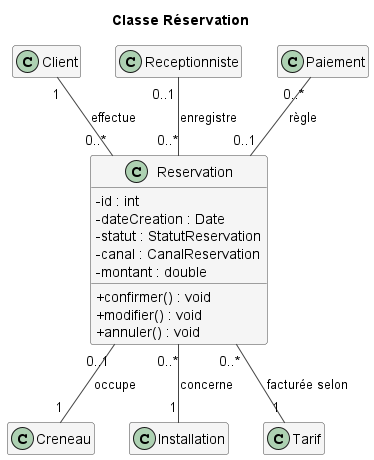

The diagram above was rendered by PlantUML. Its source (embedded in the PNG):
@startuml Reservation
!include style.iuml
title Classe Réservation
class Reservation {
  - id : int
  - dateCreation : Date
  - statut : StatutReservation
  - canal : CanalReservation
  - montant : double
  + confirmer() : void
  + modifier() : void
  + annuler() : void
}
class Client
class Receptionniste
class Creneau
class Installation
class Tarif
class Paiement
Client "1" -- "0..*" Reservation : effectue
Receptionniste "0..1" -- "0..*" Reservation : enregistre
Reservation "0..1" -- "1" Creneau : occupe
Reservation "0..*" -- "1" Installation : concerne
Reservation "0..*" -- "1" Tarif : facturée selon
Paiement "0..*" -- "0..1" Reservation : règle
@enduml